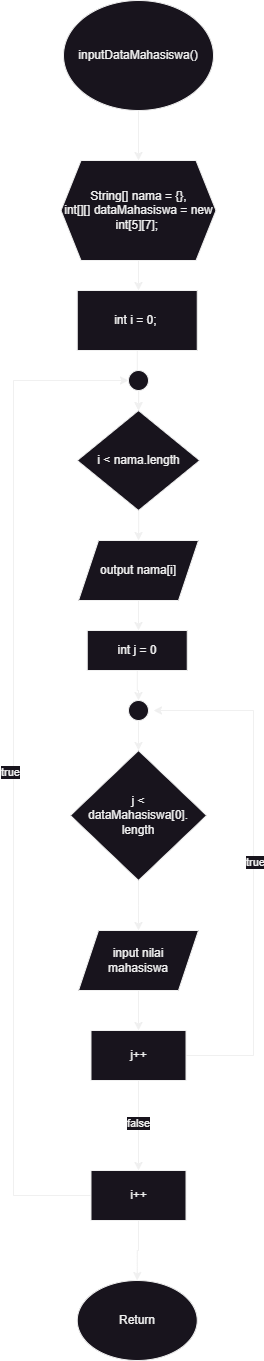

The diagram above was exported from draw.io. Its source (the exported page's mxGraphModel, read from the mxfile embedded in the PNG):
<mxGraphModel dx="944" dy="1722" grid="1" gridSize="10" guides="1" tooltips="1" connect="1" arrows="1" fold="1" page="1" pageScale="1" pageWidth="850" pageHeight="1100" math="0" shadow="0">
  <root>
    <mxCell id="0" />
    <mxCell id="1" parent="0" />
    <mxCell id="iFc5gwqKBf42_tpnMc4f-3" style="edgeStyle=orthogonalEdgeStyle;rounded=0;orthogonalLoop=1;jettySize=auto;html=1;" edge="1" parent="1" source="iFc5gwqKBf42_tpnMc4f-1" target="iFc5gwqKBf42_tpnMc4f-2">
      <mxGeometry relative="1" as="geometry" />
    </mxCell>
    <mxCell id="iFc5gwqKBf42_tpnMc4f-1" value="inputDataMahasiswa()" style="ellipse;whiteSpace=wrap;html=1;" vertex="1" parent="1">
      <mxGeometry x="330" y="180" width="150" height="110" as="geometry" />
    </mxCell>
    <mxCell id="iFc5gwqKBf42_tpnMc4f-21" value="" style="edgeStyle=orthogonalEdgeStyle;rounded=0;orthogonalLoop=1;jettySize=auto;html=1;" edge="1" parent="1" source="iFc5gwqKBf42_tpnMc4f-2">
      <mxGeometry relative="1" as="geometry">
        <mxPoint x="405" y="470" as="targetPoint" />
      </mxGeometry>
    </mxCell>
    <mxCell id="iFc5gwqKBf42_tpnMc4f-2" value="String[] nama = {},&lt;br&gt;int[][] dataMahasiswa = new int[5][7];&amp;nbsp;" style="shape=hexagon;perimeter=hexagonPerimeter2;whiteSpace=wrap;html=1;fixedSize=1;" vertex="1" parent="1">
      <mxGeometry x="327.5" y="340" width="155" height="100" as="geometry" />
    </mxCell>
    <mxCell id="iFc5gwqKBf42_tpnMc4f-53" value="" style="edgeStyle=orthogonalEdgeStyle;rounded=0;orthogonalLoop=1;jettySize=auto;html=1;" edge="1" parent="1" source="iFc5gwqKBf42_tpnMc4f-18" target="iFc5gwqKBf42_tpnMc4f-52">
      <mxGeometry relative="1" as="geometry" />
    </mxCell>
    <mxCell id="iFc5gwqKBf42_tpnMc4f-18" value="j &amp;lt; &lt;br&gt;dataMahasiswa[0].&lt;br&gt;length" style="rhombus;whiteSpace=wrap;html=1;" vertex="1" parent="1">
      <mxGeometry x="336.88" y="930" width="136.25" height="130" as="geometry" />
    </mxCell>
    <mxCell id="iFc5gwqKBf42_tpnMc4f-41" value="" style="edgeStyle=orthogonalEdgeStyle;rounded=0;orthogonalLoop=1;jettySize=auto;html=1;" edge="1" parent="1" source="iFc5gwqKBf42_tpnMc4f-40" target="iFc5gwqKBf42_tpnMc4f-33">
      <mxGeometry relative="1" as="geometry" />
    </mxCell>
    <mxCell id="iFc5gwqKBf42_tpnMc4f-43" value="" style="edgeStyle=orthogonalEdgeStyle;rounded=0;orthogonalLoop=1;jettySize=auto;html=1;" edge="1" parent="1" source="iFc5gwqKBf42_tpnMc4f-30" target="iFc5gwqKBf42_tpnMc4f-33">
      <mxGeometry relative="1" as="geometry" />
    </mxCell>
    <mxCell id="iFc5gwqKBf42_tpnMc4f-30" value="int i = 0;&amp;nbsp;" style="whiteSpace=wrap;html=1;" vertex="1" parent="1">
      <mxGeometry x="343.75" y="470" width="120" height="60" as="geometry" />
    </mxCell>
    <mxCell id="iFc5gwqKBf42_tpnMc4f-32" value="" style="edgeStyle=orthogonalEdgeStyle;rounded=0;orthogonalLoop=1;jettySize=auto;html=1;" edge="1" parent="1" source="iFc5gwqKBf42_tpnMc4f-33" target="iFc5gwqKBf42_tpnMc4f-35">
      <mxGeometry relative="1" as="geometry" />
    </mxCell>
    <mxCell id="iFc5gwqKBf42_tpnMc4f-33" value="i &amp;lt; nama.length" style="rhombus;whiteSpace=wrap;html=1;" vertex="1" parent="1">
      <mxGeometry x="343.75" y="590" width="122.5" height="100" as="geometry" />
    </mxCell>
    <mxCell id="iFc5gwqKBf42_tpnMc4f-34" value="" style="edgeStyle=orthogonalEdgeStyle;rounded=0;orthogonalLoop=1;jettySize=auto;html=1;" edge="1" parent="1" source="iFc5gwqKBf42_tpnMc4f-35">
      <mxGeometry relative="1" as="geometry">
        <mxPoint x="405" y="810" as="targetPoint" />
      </mxGeometry>
    </mxCell>
    <mxCell id="iFc5gwqKBf42_tpnMc4f-35" value="output nama[i]" style="shape=parallelogram;perimeter=parallelogramPerimeter;whiteSpace=wrap;html=1;fixedSize=1;" vertex="1" parent="1">
      <mxGeometry x="345" y="720" width="120" height="60" as="geometry" />
    </mxCell>
    <mxCell id="iFc5gwqKBf42_tpnMc4f-40" value="" style="ellipse;whiteSpace=wrap;html=1;aspect=fixed;" vertex="1" parent="1">
      <mxGeometry x="395" y="550" width="20" height="20" as="geometry" />
    </mxCell>
    <mxCell id="iFc5gwqKBf42_tpnMc4f-49" value="" style="edgeStyle=orthogonalEdgeStyle;rounded=0;orthogonalLoop=1;jettySize=auto;html=1;" edge="1" parent="1" source="iFc5gwqKBf42_tpnMc4f-44" target="iFc5gwqKBf42_tpnMc4f-45">
      <mxGeometry relative="1" as="geometry" />
    </mxCell>
    <mxCell id="iFc5gwqKBf42_tpnMc4f-44" value="int j = 0" style="rounded=0;whiteSpace=wrap;html=1;" vertex="1" parent="1">
      <mxGeometry x="353.75" y="810" width="100" height="40" as="geometry" />
    </mxCell>
    <mxCell id="iFc5gwqKBf42_tpnMc4f-51" value="" style="edgeStyle=orthogonalEdgeStyle;rounded=0;orthogonalLoop=1;jettySize=auto;html=1;" edge="1" parent="1" source="iFc5gwqKBf42_tpnMc4f-45" target="iFc5gwqKBf42_tpnMc4f-18">
      <mxGeometry relative="1" as="geometry" />
    </mxCell>
    <mxCell id="iFc5gwqKBf42_tpnMc4f-45" value="" style="ellipse;whiteSpace=wrap;html=1;aspect=fixed;" vertex="1" parent="1">
      <mxGeometry x="395" y="880" width="20" height="20" as="geometry" />
    </mxCell>
    <mxCell id="iFc5gwqKBf42_tpnMc4f-55" value="" style="edgeStyle=orthogonalEdgeStyle;rounded=0;orthogonalLoop=1;jettySize=auto;html=1;" edge="1" parent="1" source="iFc5gwqKBf42_tpnMc4f-52" target="iFc5gwqKBf42_tpnMc4f-54">
      <mxGeometry relative="1" as="geometry" />
    </mxCell>
    <mxCell id="iFc5gwqKBf42_tpnMc4f-52" value="input nilai &lt;br&gt;mahasiswa" style="shape=parallelogram;perimeter=parallelogramPerimeter;whiteSpace=wrap;html=1;fixedSize=1;" vertex="1" parent="1">
      <mxGeometry x="345" y="1110" width="120" height="60" as="geometry" />
    </mxCell>
    <mxCell id="iFc5gwqKBf42_tpnMc4f-60" value="" style="edgeStyle=orthogonalEdgeStyle;rounded=0;orthogonalLoop=1;jettySize=auto;html=1;" edge="1" parent="1" source="iFc5gwqKBf42_tpnMc4f-54" target="iFc5gwqKBf42_tpnMc4f-59">
      <mxGeometry relative="1" as="geometry" />
    </mxCell>
    <mxCell id="iFc5gwqKBf42_tpnMc4f-63" value="false" style="edgeLabel;html=1;align=center;verticalAlign=middle;resizable=0;points=[];" vertex="1" connectable="0" parent="iFc5gwqKBf42_tpnMc4f-60">
      <mxGeometry x="-0.0667" y="-1" relative="1" as="geometry">
        <mxPoint as="offset" />
      </mxGeometry>
    </mxCell>
    <mxCell id="iFc5gwqKBf42_tpnMc4f-54" value="j++" style="rounded=0;whiteSpace=wrap;html=1;" vertex="1" parent="1">
      <mxGeometry x="357.5" y="1210" width="95" height="50" as="geometry" />
    </mxCell>
    <mxCell id="iFc5gwqKBf42_tpnMc4f-56" value="" style="endArrow=classic;html=1;rounded=0;exitX=1;exitY=0.5;exitDx=0;exitDy=0;" edge="1" parent="1" source="iFc5gwqKBf42_tpnMc4f-54">
      <mxGeometry width="50" height="50" relative="1" as="geometry">
        <mxPoint x="490" y="1140" as="sourcePoint" />
        <mxPoint x="420" y="890" as="targetPoint" />
        <Array as="points">
          <mxPoint x="520" y="1235" />
          <mxPoint x="520" y="890" />
        </Array>
      </mxGeometry>
    </mxCell>
    <mxCell id="iFc5gwqKBf42_tpnMc4f-57" value="true" style="edgeLabel;html=1;align=center;verticalAlign=middle;resizable=0;points=[];" vertex="1" connectable="0" parent="iFc5gwqKBf42_tpnMc4f-56">
      <mxGeometry x="0.018" y="-1" relative="1" as="geometry">
        <mxPoint as="offset" />
      </mxGeometry>
    </mxCell>
    <mxCell id="iFc5gwqKBf42_tpnMc4f-65" value="" style="edgeStyle=orthogonalEdgeStyle;rounded=0;orthogonalLoop=1;jettySize=auto;html=1;" edge="1" parent="1" source="iFc5gwqKBf42_tpnMc4f-59" target="iFc5gwqKBf42_tpnMc4f-64">
      <mxGeometry relative="1" as="geometry" />
    </mxCell>
    <mxCell id="iFc5gwqKBf42_tpnMc4f-59" value="i++" style="rounded=0;whiteSpace=wrap;html=1;" vertex="1" parent="1">
      <mxGeometry x="357.5" y="1350" width="95" height="50" as="geometry" />
    </mxCell>
    <mxCell id="iFc5gwqKBf42_tpnMc4f-61" value="" style="endArrow=classic;html=1;rounded=0;exitX=0;exitY=0.5;exitDx=0;exitDy=0;entryX=0;entryY=0.5;entryDx=0;entryDy=0;" edge="1" parent="1" source="iFc5gwqKBf42_tpnMc4f-59" target="iFc5gwqKBf42_tpnMc4f-40">
      <mxGeometry width="50" height="50" relative="1" as="geometry">
        <mxPoint x="210" y="1050" as="sourcePoint" />
        <mxPoint x="260" y="1000" as="targetPoint" />
        <Array as="points">
          <mxPoint x="280" y="1375" />
          <mxPoint x="280" y="560" />
        </Array>
      </mxGeometry>
    </mxCell>
    <mxCell id="iFc5gwqKBf42_tpnMc4f-62" value="true" style="edgeLabel;html=1;align=center;verticalAlign=middle;resizable=0;points=[];" vertex="1" connectable="0" parent="iFc5gwqKBf42_tpnMc4f-61">
      <mxGeometry x="-0.0061" y="4" relative="1" as="geometry">
        <mxPoint as="offset" />
      </mxGeometry>
    </mxCell>
    <mxCell id="iFc5gwqKBf42_tpnMc4f-64" value="Return" style="ellipse;whiteSpace=wrap;html=1;" vertex="1" parent="1">
      <mxGeometry x="343.75" y="1460" width="120" height="80" as="geometry" />
    </mxCell>
  </root>
</mxGraphModel>